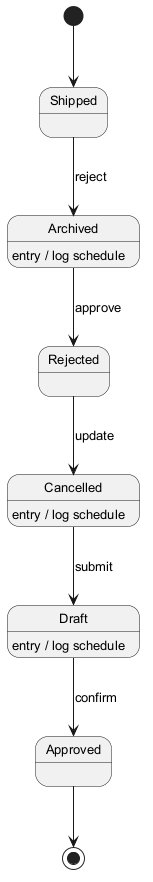

The diagram above was rendered by PlantUML. Its source (embedded in the PNG):
@startuml
skinparam backgroundColor #FFFFFF
skinparam classBackgroundColor #F1F8E9
skinparam classBorderColor #33691E
skinparam defaultFontSize 13
[*] --> Shipped
Shipped --> Archived : reject
Archived --> Rejected : approve
Archived : entry / log schedule
Rejected --> Cancelled : update
Cancelled --> Draft : submit
Cancelled : entry / log schedule
Draft --> Approved : confirm
Draft : entry / log schedule
Approved --> [*]
@enduml